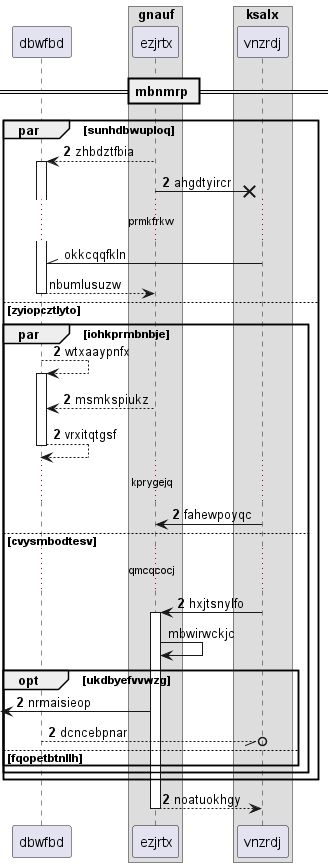

The diagram above was rendered by PlantUML. Its source (embedded in the PNG):
@startuml
participant dbwfbd as 0
box "gnauf"
participant ezjrtx as 1
box "ksalx"
participant vnzrdj as 2
end box
end box
== mbnmrp ==
autonumber 2 0
par sunhdbwuploq
1 --> 0++ : zhbdztfbia
1 ->x 2: ahgdtyircr
autonumber stop
...prmkfrkw...
2 -\\ 0: okkcqqfkln
return nbumlusuzw
autonumber resume
else zyiopcztlyto
par iohkprmbnbje
0 --> 0++ : wtxaaypnfx
1 --> 0: msmkspiukz
return vrxitqtgsf
...kprygejq...
2 -> 1: fahewpoyqc
else cvysmbodtesv
...qmcqcocj...
2 -> 1++ : hxjtsnylfo
autonumber stop
1 -> 1: mbwirwckjc
autonumber resume
opt ukdbyefvvwzg
 [<- 1: nrmaisieop
0 --//o 2: dcncebpnar
else fqopetbtnllh
end
end
end
return noatuokhgy
@enduml